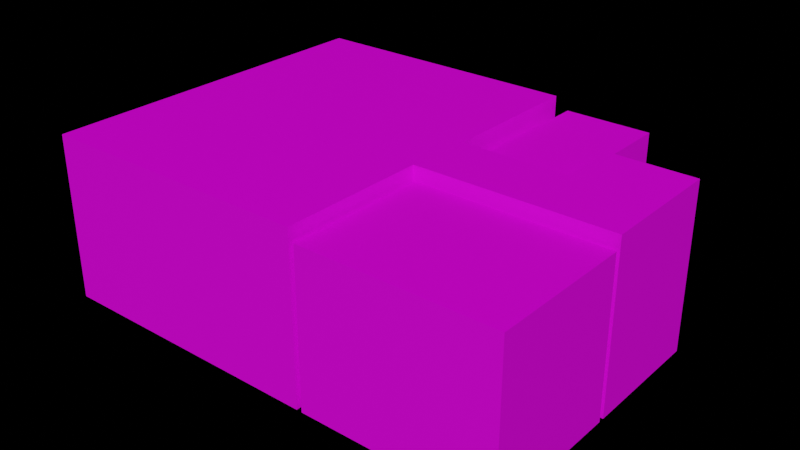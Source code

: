 # Source: room.blend  (saved by Blender 2.82.7; exported with 4.5.12 LTS)
import bpy
from mathutils import Matrix  # noqa: F401  (used for matrix-valued properties, if any)

bpy.ops.wm.read_factory_settings(use_empty=True)
scene = bpy.context.scene
scene.name = 'Scene'

# ---- images (referenced by path relative to the original .blend; pixels are not part of the script)
import os
ASSET_DIR = os.environ.get("B2B_ASSET_DIR", "")  # directory of the original .blend (textures are referenced by path, not embedded)
HERE = os.path.dirname(os.path.abspath(__file__))  # packed textures are extracted next to this script under _unpacked/

def load_image(name, relpath, width, height, colorspace="sRGB"):
    """Load a texture the original file referenced (path relative to the .blend, or extracted next to this script)."""
    p = next((c for c in (os.path.join(HERE, relpath), os.path.join(ASSET_DIR, relpath)) if relpath and os.path.exists(c)), "")
    if p:
        img = bpy.data.images.load(p, check_existing=True)
        img.name = name
    else:  # same state as the original file: an image datablock whose file is absent (Cycles renders it pink)
        img = bpy.data.images.new(name, width, height)
        img.source = "FILE"
        img.filepath = "//" + (relpath or name)
    img.colorspace_settings.name = colorspace
    return img
img_floor_diffuse_png = load_image('floor-diffuse.png', 'floor-diffuse.png', 1024, 1024, 'sRGB')
img_wall_diffuse_png = load_image('wall-diffuse.png', 'wall-diffuse.png', 1024, 1024, 'sRGB')
img_ceiling_diffuse_png = load_image('ceiling-diffuse.png', 'ceiling-diffuse.png', 1024, 1024, 'sRGB')
img_ceiling_specular_png = load_image('ceiling-specular.png', 'ceiling-specular.png', 1024, 1024, 'Non-Color')

# ---- materials (node trees are filled in below, after node groups)
mat_floor = bpy.data.materials.new('Floor')
mat_floor.use_transparent_shadow = False
mat_wall = bpy.data.materials.new('Wall')
mat_wall.use_transparent_shadow = False
mat_ceiling = bpy.data.materials.new('Ceiling')
mat_ceiling.use_transparent_shadow = False

# ---- material node trees
mat_floor.use_nodes = True; mat_floor.node_tree.nodes.clear()
_N = mat_floor.node_tree.nodes; _L = mat_floor.node_tree.links
n0 = _N.new('ShaderNodeOutputMaterial'); n0.name = 'Material Output'; n0.location = (300, 300)
n1 = _N.new('ShaderNodeBsdfPrincipled'); n1.name = 'Principled BSDF'; n1.location = (10, 300)
n1.distribution = 'GGX'
n1.subsurface_method = 'BURLEY'
n1.inputs[3].default_value = 1.45
n1.inputs[27].default_value = (0.0, 0.0, 0.0, 1.0)
n1.inputs[28].default_value = 1.0
n2 = _N.new('ShaderNodeTexImage'); n2.name = 'Image Texture'; n2.location = (-283, 274)
n2.image = img_floor_diffuse_png
_L.new(n1.outputs[0], n0.inputs[0])
_L.new(n2.outputs[0], n1.inputs[0])
n0.is_active_output = True
mat_wall.use_nodes = True; mat_wall.node_tree.nodes.clear()
_N = mat_wall.node_tree.nodes; _L = mat_wall.node_tree.links
n0 = _N.new('ShaderNodeOutputMaterial'); n0.name = 'Material Output'; n0.location = (300, 300)
n1 = _N.new('ShaderNodeBsdfPrincipled'); n1.name = 'Principled BSDF'; n1.location = (10, 300)
n1.distribution = 'GGX'
n1.subsurface_method = 'BURLEY'
n1.inputs[3].default_value = 1.45
n1.inputs[27].default_value = (0.0, 0.0, 0.0, 1.0)
n1.inputs[28].default_value = 1.0
n2 = _N.new('ShaderNodeTexImage'); n2.name = 'Image Texture'; n2.location = (-287, 303)
n2.image = img_wall_diffuse_png
_L.new(n1.outputs[0], n0.inputs[0])
_L.new(n2.outputs[0], n1.inputs[0])
n0.is_active_output = True
mat_ceiling.use_nodes = True; mat_ceiling.node_tree.nodes.clear()
_N = mat_ceiling.node_tree.nodes; _L = mat_ceiling.node_tree.links
n0 = _N.new('ShaderNodeOutputMaterial'); n0.name = 'Material Output'; n0.location = (300, 300)
n1 = _N.new('ShaderNodeTexImage'); n1.name = 'Image Texture'; n1.location = (-275, 278)
n1.image = img_ceiling_diffuse_png
n2 = _N.new('ShaderNodeBsdfPrincipled'); n2.name = 'Principled BSDF'; n2.location = (10, 300)
n2.distribution = 'GGX'
n2.subsurface_method = 'BURLEY'
n2.inputs[3].default_value = 1.45
n2.inputs[27].default_value = (0.0, 0.0, 0.0, 1.0)
n2.inputs[28].default_value = 1.0
n3 = _N.new('ShaderNodeTexImage'); n3.name = 'Image Texture.001'; n3.location = (-283, -22)
n3.image = img_ceiling_specular_png
_L.new(n2.outputs[0], n0.inputs[0])
_L.new(n1.outputs[0], n2.inputs[0])
_L.new(n3.outputs[0], n2.inputs[13])
n0.is_active_output = True

# ---- world
world_world = bpy.data.worlds.new('World'); scene.world = world_world
world_world.use_nodes = True; world_world.node_tree.nodes.clear()
_N = world_world.node_tree.nodes; _L = world_world.node_tree.links
n0 = _N.new('ShaderNodeOutputWorld'); n0.name = 'World Output'; n0.location = (300, 300)
n1 = _N.new('ShaderNodeBackground'); n1.name = 'Background'; n1.location = (10, 300)
n1.inputs[0].default_value = (0.05088, 0.05088, 0.05088, 1.0)
n1.inputs[1].default_value = 0.0
_L.new(n1.outputs[0], n0.inputs[0])
n0.is_active_output = True
world_world.color = (0.05088, 0.05088, 0.05088)
world_world.use_sun_shadow = False
world_world.sun_shadow_jitter_overblur = 0.0

# ---- meshes
me_plane = bpy.data.meshes.new('Plane')
me_plane.from_pydata([(2.762, 0.5727, 3.015), (2.762, 1.702, 3.015), (4.32, 1.702, 3.015), (4.331, -0.5913, 0.0), (4.32, 1.702, 0.0), (2.762, 1.702, 0.0), (2.762, 0.5727, 0.0), (2.571, 0.5727, 0.0), (2.571, 0.6672, 0.0), (2.654, 0.6672, 0.0), (2.654, 3.283, 0.0), (1.07, 3.283, 0.0), (1.07, 0.6672, 0.0), (1.74, 0.6672, 0.0), (1.74, 0.5727, 0.0), (0.8184, 0.5727, 0.0), (0.8184, 3.281, 0.0), (-4.325, 3.281, 0.0), (0.7635, -0.5966, 0.0), (1.074, -0.5966, 0.0), (1.074, -0.6852, 0.0), (0.8651, -0.6852, 0.0), (0.8651, -3.281, 0.0), (4.331, -3.281, 0.0), (4.331, -0.6926, 0.0), (1.886, -0.6926, 0.0), (1.886, -0.5859, 0.0), (2.654, 0.6672, 2.803), (2.654, 3.283, 2.803), (1.07, 3.283, 2.803), (1.07, 0.6672, 2.803), (0.8184, 0.5727, 3.015), (0.8184, 3.281, 3.015), (-4.325, 3.281, 3.015), (-4.325, -3.281, 3.015), (0.7635, -3.281, 3.015), (0.7635, -0.5966, 3.015), (0.8651, -0.6852, 2.803), (0.8651, -3.281, 2.803), (4.331, -3.281, 2.803), (4.331, -0.6926, 2.803), (4.331, -0.5913, 3.015), (0.7635, -3.281, 0.0), (-4.325, -3.281, 0.0), (1.074, -0.5966, 1.687), (1.074, -0.6852, 1.687), (2.571, 0.5727, 1.687), (2.571, 0.6672, 1.687), (1.74, 0.6672, 1.687), (1.74, 0.5727, 1.687), (-4.325, -1.094, 3.015), (-4.325, 1.094, 3.015), (-4.325, 1.094, 0.0), (-4.325, -1.094, 0.0), (1.886, -0.5859, 1.687), (1.886, -0.6926, 1.687), (2.372, 2.08, 0.0), (1.561, 2.08, 0.0), (1.42, -2.783, 0.0), (2.185, -2.485, 0.0)], [], [(31, 32, 16, 15), (50, 34, 43, 53), (27, 28, 10, 9), (37, 40, 39, 38), (46, 49, 48, 47), (4, 3, 41, 2), (19, 18, 36, 41, 3, 26, 54, 44), (55, 54, 26, 25), (39, 40, 24, 23), (34, 35, 42, 43), (49, 31, 15, 14), (11, 10, 28, 29), (9, 8, 47, 27), (27, 47, 48, 30), (6, 5, 1, 0), (29, 30, 12, 11), (5, 4, 2, 1), (37, 38, 22, 21), (40, 37, 45, 55), (6, 3, 4, 5), (44, 45, 20, 19), (14, 13, 48, 49), (25, 24, 40, 55), (35, 36, 18, 42), (36, 35, 34, 50), (32, 33, 17, 16), (45, 37, 21, 20), (15, 16, 17, 52), (13, 12, 30, 48), (8, 7, 46, 47), (46, 7, 6, 0), (49, 46, 0, 31), (0, 1, 2, 41), (31, 0, 41, 36), (7, 26, 3, 6), (14, 15, 18, 19), (58, 22, 23, 59), (33, 51, 52, 17), (51, 50, 53, 52), (32, 31, 51, 33), (31, 36, 50, 51), (18, 15, 52, 53), (42, 18, 53, 43), (13, 14, 7, 8), (14, 19, 26, 7), (19, 20, 25, 26), (8, 9, 10, 56), (44, 54, 55, 45), (38, 39, 23, 22), (12, 13, 57, 11), (57, 56, 10, 11), (13, 8, 56, 57), (28, 27, 30, 29), (20, 58, 59, 25), (22, 58, 20, 21), (25, 59, 23, 24)])
me_plane.polygons.foreach_set('material_index', [1, 1, 1, 2, 1, 1, 1, 1, 1, 1, 1, 1, 1, 1, 1, 1, 1, 1, 1, 0, 1, 1, 1, 1, 2, 1, 1, 0, 1, 1, 1, 1, 2, 2, 0, 0, 0, 1, 1, 2, 2, 0, 0, 0, 0, 0, 0, 1, 1, 0, 0, 0, 2, 0, 0, 0])
_uv = me_plane.uv_layers.new(name='UVMap')
_uv.uv.foreach_set('vector', [-5.861, -11.22, -9.001, -11.22, -9.001, -14.72, -5.861, -14.72, -20.04, -11.22, -22.58, -11.22, -22.58, -14.72, -20.04, -14.72, -3.881, -6.083, -1.845, -6.083, -1.845, -3.902, -3.881, -3.902, 1.857, 1.346, -1.089, 2.129, -1.679, -0.07051, 1.266, -0.8596, -0.0421, 0.9697, -0.0421, 0.03033, 0.06459, 0.03033, 0.06459, 0.9697, -0.4902, -14.72, 2.17, -14.72, 2.17, -11.22, -0.4902, -11.22, 5.947, -14.72, 6.306, -14.72, 6.306, -11.22, 2.17, -11.22, 2.17, -14.72, 5.004, -14.72, 5.004, -12.76, 5.947, -12.76, -0.04206, 0.9178, 0.06756, 0.9178, 0.06756, 2.652, -0.04206, 2.652, 3.512, 2.201, 0.906, 2.201, 0.906, -0.6213, 3.512, -0.6213, 15.32, -11.22, 9.419, -11.22, 9.419, -14.72, 15.32, -14.72, -4.792, -12.76, -5.861, -11.22, -5.861, -14.72, -4.792, -14.72, -0.612, -3.902, -1.845, -3.902, -1.845, -6.083, -0.612, -6.083, -3.881, -3.902, -3.945, -3.902, -3.945, -5.215, -3.881, -6.083, -3.881, -6.083, -3.945, -5.215, -4.593, -5.215, -5.114, -6.083, -3.607, -14.72, -2.297, -14.72, -2.297, -11.22, -3.607, -11.22, -0.612, -6.083, 1.424, -6.083, 1.424, -3.902, -0.612, -3.902, -2.297, -14.72, -0.4902, -14.72, -0.4902, -11.22, -2.297, -11.22, 9.616, 2.201, 7.002, 2.201, 7.002, -0.6213, 9.616, -0.6213, 0.906, 2.201, -2.583, 2.201, -2.373, 1.077, -1.555, 1.077, 1.024, -2.614, -0.2891, -4.384, 2.299, -4.372, 2.299, -2.614, 0.0566, 0.08222, -0.03448, 0.08222, -0.03448, -1.652, 0.0566, -1.652, -0.0421, -1.875, 0.06459, -1.875, 0.06459, 0.03033, -0.0421, 0.03033, -1.555, -0.6213, 0.906, -0.6213, 0.906, 2.201, -1.555, 1.077, 9.419, -11.22, 6.306, -11.22, 6.306, -14.72, 9.419, -14.72, 0.2279, -0.3886, 1.85, -2.01, 4.924, 1.064, 3.603, 2.385, -9.001, -11.22, -14.97, -11.22, -14.97, -14.72, -9.001, -14.72, 9.826, 1.077, 9.616, 2.201, 9.616, -0.6213, 9.826, -0.6213, 8.852e-05, 0.4127, 8.915e-05, 8.852e-05, 0.7838, 8.993e-05, 0.7838, 0.3334, 1.945, -3.902, 1.424, -3.902, 1.424, -6.083, 1.945, -5.215, 0.06459, 2.875, -0.0421, 2.875, -0.0421, 0.9697, 0.06459, 0.9697, -3.828, -12.76, -3.828, -14.72, -3.607, -14.72, -3.607, -11.22, -4.792, -12.76, -3.828, -12.76, -3.607, -11.22, -5.861, -11.22, -1.686, -0.8896, -2.368, -0.2071, -3.31, -1.148, -1.93, -2.54, -0.5117, 0.2847, -1.686, -0.8896, -1.93, -2.54, 0.2279, -0.3886, 1.024, -2.399, -0.2831, -1.626, -0.2891, -4.384, 1.024, -2.614, 1.024, -1.46, 1.024, -0.4205, -0.2951, -0.3586, -0.2951, -0.7085, -2.763, -1.099, -3.325, -0.4732, -3.325, -4.384, -2.426, -1.963, -14.97, -11.22, -17.5, -11.22, -17.5, -14.72, -14.97, -14.72, -17.5, -11.22, -20.04, -11.22, -20.04, -14.72, -17.5, -14.72, -2.148, 1.921, -0.5117, 0.2847, 2.281, 3.707, 0.9595, 5.028, -0.5117, 0.2847, 0.2279, -0.3886, 3.603, 2.385, 2.281, 3.707, 0.008452, 0.5909, 8.852e-05, 0.4127, 0.7838, 0.3334, 0.7838, 0.6666, 0.008453, 0.9999, 0.008452, 0.5909, 0.7838, 0.6666, 0.7838, 0.9999, 1.131, -1.46, 1.024, -1.46, 1.024, -2.399, 1.131, -2.399, 1.024, -1.46, -0.2951, -0.7085, -0.2831, -1.626, 1.024, -2.399, -0.2951, -0.7085, -0.3951, -0.7085, -0.4034, -1.626, -0.2831, -1.626, 1.131, -2.399, 1.131, -2.492, 4.083, -2.492, 2.725, -2.174, 0.0566, 0.08222, 0.06756, 0.9178, -0.04206, 0.9178, -0.03448, 0.08222, 7.002, 2.201, 3.512, 2.201, 3.512, -0.6213, 7.002, -0.6213, 1.131, -0.7049, 1.131, -1.46, 2.725, -1.258, 4.083, -0.7049, 2.725, -1.258, 2.725, -2.174, 4.083, -2.492, 4.083, -0.7049, 1.131, -1.46, 1.131, -2.399, 2.725, -2.174, 2.725, -1.258, 0.3073, -0.7441, 1.965, 0.4167, 1.262, 1.42, -0.3953, 0.2594, -0.3951, -0.7085, -2.763, -1.099, -2.426, -1.963, -0.4034, -1.626, -3.325, -0.4732, -2.763, -1.099, -0.3951, -0.7085, -0.3951, -0.4732, -0.4034, -1.626, -2.426, -1.963, -3.325, -4.384, -0.4034, -4.384])
me_plane.materials.append(mat_floor)
me_plane.materials.append(mat_wall)
me_plane.materials.append(mat_ceiling)
me_plane.use_remesh_fix_poles = True
me_plane.use_remesh_preserve_attributes = False
me_plane.use_mirror_x = True
me_plane.update()

# ---- objects
ob_room = bpy.data.objects.new('Room', me_plane)

# ---- transforms, parenting, visibility, modifiers, constraints
ob_room.location = (0.0, 0.0, 0.0)
ob_room.lineart.crease_threshold = 0.0
ob_room.use_mesh_mirror_x = True

# ---- collection membership
scene.collection.objects.link(ob_room)

# ---- scene / render settings (as saved in the file)
scene.frame_start = 1; scene.frame_end = 250; scene.frame_set(1)
scene.render.engine = 'BLENDER_EEVEE_NEXT'
scene.cycles.samples = 128
scene.cycles.sampling_pattern = 'TABULATED_SOBOL'
scene.cycles.use_adaptive_sampling = False
scene.cycles.use_light_tree = False
scene.view_settings.view_transform = 'Filmic'
bpy.context.view_layer.update()

# ---- added for rendering (the .blend has no active camera and no usable light): camera, sun
cam_auto = bpy.data.cameras.new('AutoCamera')
cam_auto.lens = 50.0
cam_auto.sensor_width = 36.0
cam_auto.clip_end = 1000.0
ob_auto_camera = bpy.data.objects.new('AutoCamera', cam_auto)
scene.collection.objects.link(ob_auto_camera)
ob_auto_camera.location = (10.4337, -12.5163, 9.85226)
ob_auto_camera.rotation_euler = (1.09748, -7.21219e-08, 0.694738)
scene.camera = ob_auto_camera
light_auto_sun = bpy.data.lights.new('AutoSun', 'SUN')
light_auto_sun.energy = 3.0
light_auto_sun.angle = 0.0523599
ob_auto_sun = bpy.data.objects.new('AutoSun', light_auto_sun)
scene.collection.objects.link(ob_auto_sun)
ob_auto_sun.rotation_euler = (0.872665, 0.174533, 0.523599)
bpy.context.view_layer.update()
